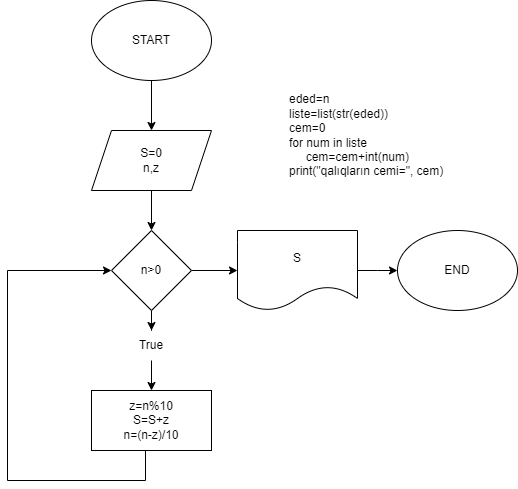

The diagram above was exported from draw.io. Its source (the exported page's mxGraphModel, read from the mxfile embedded in the PNG):
<mxGraphModel dx="954" dy="512" grid="1" gridSize="10" guides="1" tooltips="1" connect="1" arrows="1" fold="1" page="1" pageScale="1" pageWidth="827" pageHeight="1169" math="0" shadow="0">
  <root>
    <mxCell id="WIyWlLk6GJQsqaUBKTNV-0" />
    <mxCell id="WIyWlLk6GJQsqaUBKTNV-1" parent="WIyWlLk6GJQsqaUBKTNV-0" />
    <mxCell id="vfrCntN_u8gZ6GDSWZsn-2" value="" style="edgeStyle=orthogonalEdgeStyle;rounded=0;orthogonalLoop=1;jettySize=auto;html=1;" parent="WIyWlLk6GJQsqaUBKTNV-1" source="vfrCntN_u8gZ6GDSWZsn-0" target="vfrCntN_u8gZ6GDSWZsn-1" edge="1">
      <mxGeometry relative="1" as="geometry" />
    </mxCell>
    <mxCell id="vfrCntN_u8gZ6GDSWZsn-0" value="START" style="ellipse;whiteSpace=wrap;html=1;" parent="WIyWlLk6GJQsqaUBKTNV-1" vertex="1">
      <mxGeometry x="354" y="60" width="120" height="80" as="geometry" />
    </mxCell>
    <mxCell id="vfrCntN_u8gZ6GDSWZsn-4" value="" style="edgeStyle=orthogonalEdgeStyle;rounded=0;orthogonalLoop=1;jettySize=auto;html=1;" parent="WIyWlLk6GJQsqaUBKTNV-1" source="vfrCntN_u8gZ6GDSWZsn-1" target="vfrCntN_u8gZ6GDSWZsn-3" edge="1">
      <mxGeometry relative="1" as="geometry" />
    </mxCell>
    <mxCell id="vfrCntN_u8gZ6GDSWZsn-1" value="S=0&lt;br&gt;n,z" style="shape=parallelogram;perimeter=parallelogramPerimeter;whiteSpace=wrap;html=1;fixedSize=1;" parent="WIyWlLk6GJQsqaUBKTNV-1" vertex="1">
      <mxGeometry x="354" y="190" width="120" height="60" as="geometry" />
    </mxCell>
    <mxCell id="vfrCntN_u8gZ6GDSWZsn-6" value="" style="edgeStyle=orthogonalEdgeStyle;rounded=0;orthogonalLoop=1;jettySize=auto;html=1;" parent="WIyWlLk6GJQsqaUBKTNV-1" source="vfrCntN_u8gZ6GDSWZsn-3" target="vfrCntN_u8gZ6GDSWZsn-5" edge="1">
      <mxGeometry relative="1" as="geometry" />
    </mxCell>
    <mxCell id="vfrCntN_u8gZ6GDSWZsn-19" value="" style="edgeStyle=orthogonalEdgeStyle;rounded=0;orthogonalLoop=1;jettySize=auto;html=1;" parent="WIyWlLk6GJQsqaUBKTNV-1" source="vfrCntN_u8gZ6GDSWZsn-3" target="vfrCntN_u8gZ6GDSWZsn-15" edge="1">
      <mxGeometry relative="1" as="geometry" />
    </mxCell>
    <mxCell id="vfrCntN_u8gZ6GDSWZsn-3" value="n&amp;gt;0" style="rhombus;whiteSpace=wrap;html=1;" parent="WIyWlLk6GJQsqaUBKTNV-1" vertex="1">
      <mxGeometry x="374" y="290" width="80" height="80" as="geometry" />
    </mxCell>
    <mxCell id="vfrCntN_u8gZ6GDSWZsn-9" value="" style="edgeStyle=orthogonalEdgeStyle;rounded=0;orthogonalLoop=1;jettySize=auto;html=1;" parent="WIyWlLk6GJQsqaUBKTNV-1" source="vfrCntN_u8gZ6GDSWZsn-5" target="vfrCntN_u8gZ6GDSWZsn-7" edge="1">
      <mxGeometry relative="1" as="geometry" />
    </mxCell>
    <mxCell id="vfrCntN_u8gZ6GDSWZsn-5" value="True" style="text;strokeColor=none;align=center;fillColor=none;html=1;verticalAlign=middle;whiteSpace=wrap;rounded=0;" parent="WIyWlLk6GJQsqaUBKTNV-1" vertex="1">
      <mxGeometry x="384" y="390" width="60" height="30" as="geometry" />
    </mxCell>
    <mxCell id="vfrCntN_u8gZ6GDSWZsn-7" value="z=n%10&lt;br&gt;S=S+z&lt;br&gt;n=(n-z)/10" style="rounded=0;whiteSpace=wrap;html=1;" parent="WIyWlLk6GJQsqaUBKTNV-1" vertex="1">
      <mxGeometry x="354" y="450" width="120" height="60" as="geometry" />
    </mxCell>
    <mxCell id="vfrCntN_u8gZ6GDSWZsn-14" style="edgeStyle=orthogonalEdgeStyle;rounded=0;orthogonalLoop=1;jettySize=auto;html=1;entryX=0;entryY=0.5;entryDx=0;entryDy=0;exitX=0.45;exitY=1;exitDx=0;exitDy=0;exitPerimeter=0;" parent="WIyWlLk6GJQsqaUBKTNV-1" source="vfrCntN_u8gZ6GDSWZsn-7" target="vfrCntN_u8gZ6GDSWZsn-3" edge="1">
      <mxGeometry relative="1" as="geometry">
        <mxPoint x="370" y="330" as="targetPoint" />
        <mxPoint x="354" y="650" as="sourcePoint" />
        <Array as="points">
          <mxPoint x="408" y="540" />
          <mxPoint x="270" y="540" />
          <mxPoint x="270" y="330" />
        </Array>
      </mxGeometry>
    </mxCell>
    <mxCell id="vfrCntN_u8gZ6GDSWZsn-18" value="" style="edgeStyle=orthogonalEdgeStyle;rounded=0;orthogonalLoop=1;jettySize=auto;html=1;" parent="WIyWlLk6GJQsqaUBKTNV-1" source="vfrCntN_u8gZ6GDSWZsn-15" edge="1">
      <mxGeometry relative="1" as="geometry">
        <mxPoint x="660" y="330" as="targetPoint" />
      </mxGeometry>
    </mxCell>
    <mxCell id="vfrCntN_u8gZ6GDSWZsn-15" value="S" style="shape=document;whiteSpace=wrap;html=1;boundedLbl=1;" parent="WIyWlLk6GJQsqaUBKTNV-1" vertex="1">
      <mxGeometry x="500" y="290" width="120" height="80" as="geometry" />
    </mxCell>
    <mxCell id="vfrCntN_u8gZ6GDSWZsn-16" value="END" style="ellipse;whiteSpace=wrap;html=1;" parent="WIyWlLk6GJQsqaUBKTNV-1" vertex="1">
      <mxGeometry x="660" y="290" width="120" height="80" as="geometry" />
    </mxCell>
    <mxCell id="vfrCntN_u8gZ6GDSWZsn-20" value="eded=n&lt;br&gt;liste=list(str(eded))&lt;br&gt;cem=0&lt;br&gt;for num in liste&lt;br&gt;&amp;nbsp; &amp;nbsp; &amp;nbsp;cem=cem+int(num)&lt;br&gt;print(&quot;qalıqların cemi=&quot;, cem)" style="text;strokeColor=none;align=left;fillColor=none;html=1;verticalAlign=middle;whiteSpace=wrap;rounded=0;" parent="WIyWlLk6GJQsqaUBKTNV-1" vertex="1">
      <mxGeometry x="550" y="180" width="160" height="30" as="geometry" />
    </mxCell>
  </root>
</mxGraphModel>